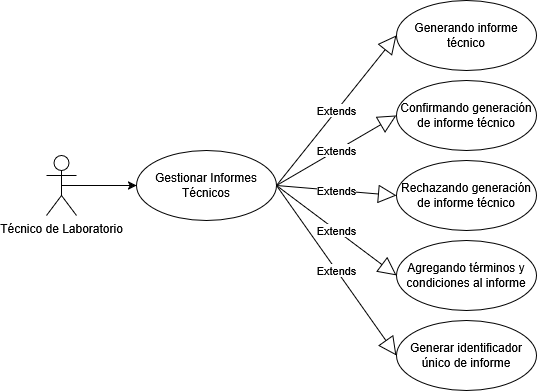

The diagram above was exported from draw.io. Its source (the exported page's mxGraphModel, read from the mxfile embedded in the PNG):
<mxGraphModel dx="784" dy="1138" grid="1" gridSize="10" guides="1" tooltips="1" connect="1" arrows="1" fold="1" page="1" pageScale="1" pageWidth="827" pageHeight="1169" math="0" shadow="0">
  <root>
    <mxCell id="0" />
    <mxCell id="1" parent="0" />
    <mxCell id="_qhp1JzXVMjSBJWWWJ1j-1" style="edgeStyle=orthogonalEdgeStyle;rounded=0;orthogonalLoop=1;jettySize=auto;html=1;exitX=0.5;exitY=0.5;exitDx=0;exitDy=0;exitPerimeter=0;entryX=0;entryY=0.5;entryDx=0;entryDy=0;" parent="1" source="_qhp1JzXVMjSBJWWWJ1j-2" target="_qhp1JzXVMjSBJWWWJ1j-3" edge="1">
      <mxGeometry relative="1" as="geometry" />
    </mxCell>
    <mxCell id="_qhp1JzXVMjSBJWWWJ1j-2" value="Técnico de Laboratorio" style="shape=umlActor;verticalLabelPosition=bottom;verticalAlign=top;html=1;" parent="1" vertex="1">
      <mxGeometry x="70" y="445" width="30" height="60" as="geometry" />
    </mxCell>
    <mxCell id="_qhp1JzXVMjSBJWWWJ1j-3" value="Gestionar Informes Técnicos" style="ellipse;whiteSpace=wrap;html=1;" parent="1" vertex="1">
      <mxGeometry x="160" y="440" width="140" height="70" as="geometry" />
    </mxCell>
    <mxCell id="_qhp1JzXVMjSBJWWWJ1j-4" value="Generando informe técnico" style="ellipse;whiteSpace=wrap;html=1;" parent="1" vertex="1">
      <mxGeometry x="420" y="290" width="140" height="70" as="geometry" />
    </mxCell>
    <mxCell id="_qhp1JzXVMjSBJWWWJ1j-6" value="Confirmando generación de informe técnico" style="ellipse;whiteSpace=wrap;html=1;" parent="1" vertex="1">
      <mxGeometry x="420" y="370" width="140" height="70" as="geometry" />
    </mxCell>
    <mxCell id="_qhp1JzXVMjSBJWWWJ1j-7" value="Rechazando generación de informe técnico" style="ellipse;whiteSpace=wrap;html=1;" parent="1" vertex="1">
      <mxGeometry x="420" y="450" width="140" height="70" as="geometry" />
    </mxCell>
    <mxCell id="_qhp1JzXVMjSBJWWWJ1j-8" value="Agregando términos y condiciones al informe" style="ellipse;whiteSpace=wrap;html=1;" parent="1" vertex="1">
      <mxGeometry x="420" y="530" width="140" height="70" as="geometry" />
    </mxCell>
    <mxCell id="_qhp1JzXVMjSBJWWWJ1j-10" value="Generar identificador único de informe" style="ellipse;whiteSpace=wrap;html=1;" parent="1" vertex="1">
      <mxGeometry x="420" y="610" width="140" height="70" as="geometry" />
    </mxCell>
    <mxCell id="_qhp1JzXVMjSBJWWWJ1j-13" value="Extends" style="endArrow=block;endSize=16;endFill=0;html=1;rounded=0;exitX=1;exitY=0.5;exitDx=0;exitDy=0;entryX=0;entryY=0.5;entryDx=0;entryDy=0;" parent="1" source="_qhp1JzXVMjSBJWWWJ1j-3" target="_qhp1JzXVMjSBJWWWJ1j-4" edge="1">
      <mxGeometry width="160" relative="1" as="geometry">
        <mxPoint x="330" y="590" as="sourcePoint" />
        <mxPoint x="490" y="590" as="targetPoint" />
      </mxGeometry>
    </mxCell>
    <mxCell id="_qhp1JzXVMjSBJWWWJ1j-16" value="Extends" style="endArrow=block;endSize=16;endFill=0;html=1;rounded=0;exitX=1;exitY=0.5;exitDx=0;exitDy=0;entryX=0;entryY=0.5;entryDx=0;entryDy=0;" parent="1" source="_qhp1JzXVMjSBJWWWJ1j-3" target="_qhp1JzXVMjSBJWWWJ1j-10" edge="1">
      <mxGeometry width="160" relative="1" as="geometry">
        <mxPoint x="120" y="130" as="sourcePoint" />
        <mxPoint x="280" y="130" as="targetPoint" />
      </mxGeometry>
    </mxCell>
    <mxCell id="_qhp1JzXVMjSBJWWWJ1j-18" value="Extends" style="endArrow=block;endSize=16;endFill=0;html=1;rounded=0;exitX=1;exitY=0.5;exitDx=0;exitDy=0;entryX=0;entryY=0.5;entryDx=0;entryDy=0;" parent="1" source="_qhp1JzXVMjSBJWWWJ1j-3" target="_qhp1JzXVMjSBJWWWJ1j-8" edge="1">
      <mxGeometry width="160" relative="1" as="geometry">
        <mxPoint x="140" y="150" as="sourcePoint" />
        <mxPoint x="300" y="150" as="targetPoint" />
      </mxGeometry>
    </mxCell>
    <mxCell id="_qhp1JzXVMjSBJWWWJ1j-19" value="Extends" style="endArrow=block;endSize=16;endFill=0;html=1;rounded=0;exitX=1;exitY=0.5;exitDx=0;exitDy=0;entryX=0;entryY=0.5;entryDx=0;entryDy=0;" parent="1" source="_qhp1JzXVMjSBJWWWJ1j-3" target="_qhp1JzXVMjSBJWWWJ1j-7" edge="1">
      <mxGeometry width="160" relative="1" as="geometry">
        <mxPoint x="150" y="160" as="sourcePoint" />
        <mxPoint x="310" y="160" as="targetPoint" />
      </mxGeometry>
    </mxCell>
    <mxCell id="_qhp1JzXVMjSBJWWWJ1j-20" value="Extends" style="endArrow=block;endSize=16;endFill=0;html=1;rounded=0;exitX=1;exitY=0.5;exitDx=0;exitDy=0;entryX=0;entryY=0.5;entryDx=0;entryDy=0;" parent="1" source="_qhp1JzXVMjSBJWWWJ1j-3" target="_qhp1JzXVMjSBJWWWJ1j-6" edge="1">
      <mxGeometry width="160" relative="1" as="geometry">
        <mxPoint x="160" y="170" as="sourcePoint" />
        <mxPoint x="320" y="170" as="targetPoint" />
      </mxGeometry>
    </mxCell>
  </root>
</mxGraphModel>